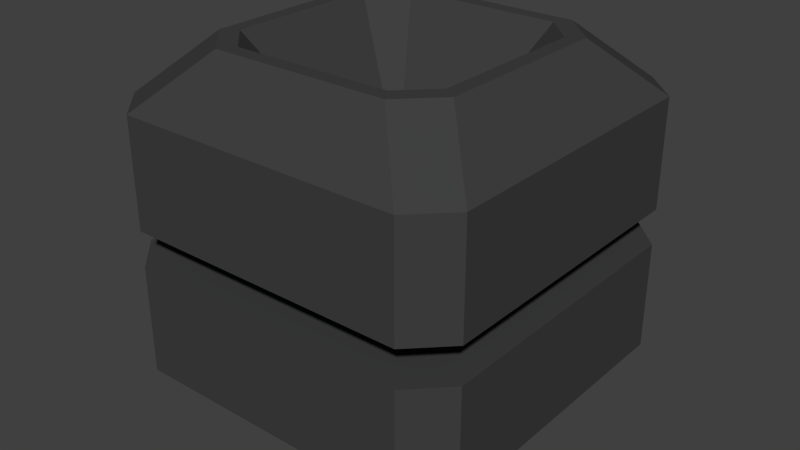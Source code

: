 # Source: doubleLaser.blend  (saved by Blender 2.75.0; exported with 4.5.12 LTS)
import bpy
from mathutils import Matrix  # noqa: F401  (used for matrix-valued properties, if any)

bpy.ops.wm.read_factory_settings(use_empty=True)
scene = bpy.context.scene
scene.name = 'Scene'

# ---- collections
col_collection_1 = bpy.data.collections.new('Collection 1'); scene.collection.children.link(col_collection_1)

# ---- materials (node trees are filled in below, after node groups)
mat_doublelasermain = bpy.data.materials.new('doubleLaserMain')
mat_doublelasermain.alpha_threshold = 0.0
mat_doublelasermain.use_transparent_shadow = False
mat_doublelasermain.diffuse_color = (0.05222, 0.05222, 0.05222, 1.0)
mat_doublelasermain.roughness = 0.5
mat_doublelasermain.line_color = (0.0, 0.0, 0.0, 1.0)
mat_doublelaserlights = bpy.data.materials.new('doubleLaserLights')
mat_doublelaserlights.alpha_threshold = 0.0
mat_doublelaserlights.use_transparent_shadow = False
mat_doublelaserlights.diffuse_color = (0.01331, 0.5495, 0.8, 1.0)
mat_doublelaserlights.roughness = 0.5

# ---- material node trees

# ---- world
world_world = bpy.data.worlds.new('World'); scene.world = world_world
world_world.color = (0.05088, 0.05088, 0.05088)
world_world.use_sun_shadow = False
world_world.sun_shadow_jitter_overblur = 0.0
world_world.cycles.sampling_method = 'MANUAL'
world_world.cycles.sample_map_resolution = 256

# ---- meshes
me_cube = bpy.data.meshes.new('Cube')
me_cube.from_pydata([(0.1162, -0.1209, 0.3016), (0.1227, -0.1144, 0.3016), (0.8038, -1.0, 0.6991), (1.0, -0.8038, 0.6991), (1.0, -0.8038, -0.7012), (0.8038, -1.0, -0.7012), (0.1234, -0.115, -0.3016), (0.1169, -0.1215, -0.3016), (0.1227, 0.114, 0.3016), (0.1158, 0.121, 0.3016), (1.0, 0.8023, 0.6991), (0.8023, 1.0, 0.6991), (0.1164, 0.1216, -0.3016), (0.1234, 0.1146, -0.3016), (0.8023, 1.0, -0.7012), (1.0, 0.8023, -0.7012), (-0.1191, -0.1107, 0.3016), (-0.1089, -0.1209, 0.3016), (-1.0, -0.7916, 0.6991), (-0.7916, -1.0, 0.6991), (-0.7916, -1.0, -0.7012), (-1.0, -0.7916, -0.7012), (-0.1096, -0.1215, -0.3016), (-0.1197, -0.1113, -0.3016), (-0.1095, 0.121, 0.3016), (-0.1191, 0.1114, 0.3016), (-0.7936, 1.0, 0.6991), (-1.0, 0.7936, 0.6991), (-0.1197, 0.112, -0.3016), (-0.1102, 0.1216, -0.3016), (-1.0, 0.7936, -0.7012), (-0.7936, 1.0, -0.7012), (0.6991, -0.5029, 1.0), (0.5029, -0.6991, 1.0), (0.505, -0.7012, -1.0), (0.7012, -0.505, -1.0), (0.5014, 0.6991, 1.0), (0.6991, 0.5014, 1.0), (0.7012, 0.5035, -1.0), (0.5035, 0.7012, -1.0), (-0.4907, -0.6991, 1.0), (-0.6991, -0.4907, 1.0), (-0.7012, -0.4928, -1.0), (-0.4928, -0.7012, -1.0), (-0.6991, 0.4928, 1.0), (-0.4928, 0.6991, 1.0), (-0.4948, 0.7012, -1.0), (-0.7012, 0.4948, -1.0), (0.8038, -1.0, 0.09939), (0.8038, -1.0, -0.09899), (1.0, -0.8038, -0.09899), (1.0, -0.8038, 0.09939), (1.0, 0.8023, 0.09939), (1.0, 0.8023, -0.09899), (0.8023, 1.0, -0.09899), (0.8023, 1.0, 0.09939), (-1.0, -0.7916, 0.09939), (-1.0, -0.7916, -0.09899), (-0.7916, -1.0, -0.09899), (-0.7916, -1.0, 0.09939), (-1.0, 0.7936, -0.09899), (-1.0, 0.7936, 0.09939), (-0.7936, 1.0, 0.09939), (-0.7936, 1.0, -0.09899), (0.6021, -0.7482, 0.09963), (0.6021, -0.7482, -0.099), (0.7489, -0.6014, -0.099), (0.7489, -0.6014, 0.09963), (0.7489, 0.6003, 0.09963), (0.7489, 0.6003, -0.099), (0.6009, 0.7483, -0.099), (0.6009, 0.7483, 0.09963), (-0.7476, -0.5923, 0.09963), (-0.7476, -0.5923, -0.099), (-0.5917, -0.7482, -0.099), (-0.5917, -0.7482, 0.09963), (-0.7476, 0.5938, -0.099), (-0.7476, 0.5938, 0.09963), (-0.5932, 0.7483, 0.09963), (-0.5932, 0.7483, -0.099), (0.6166, -0.4473, 1.0), (0.4475, -0.6163, 1.0), (0.4462, 0.6163, 1.0), (0.6166, 0.4459, 1.0), (-0.4361, -0.6163, 1.0), (-0.6161, -0.4363, 1.0), (-0.6161, 0.4382, 1.0), (-0.4379, 0.6163, 1.0), (0.4499, -0.619, -1.0), (0.6192, -0.4497, -1.0), (0.6192, 0.4483, -1.0), (0.4486, 0.619, -1.0), (-0.6187, -0.4387, -1.0), (-0.4385, -0.619, -1.0), (-0.4403, 0.619, -1.0), (-0.6187, 0.4405, -1.0)], [], [(52, 10, 3, 51), (48, 2, 19, 59), (39, 46, 31, 14), (15, 4, 35, 38), (11, 26, 45, 36), (54, 14, 31, 63), (5, 20, 43, 34), (56, 18, 27, 61), (12, 13, 6, 7, 22, 23, 28, 29), (21, 30, 47, 42), (33, 2, 3, 32), (5, 34, 35, 4), (49, 5, 4, 50), (37, 32, 3, 10), (11, 36, 37, 10), (39, 14, 15, 38), (53, 15, 14, 54), (8, 9, 24, 25, 16, 17, 0, 1), (41, 18, 19, 40), (21, 42, 43, 20), (57, 21, 20, 58), (33, 40, 19, 2), (27, 44, 45, 26), (47, 30, 31, 46), (61, 27, 26, 62), (41, 44, 27, 18), (80, 81, 33, 32), (88, 89, 35, 34), (82, 83, 37, 36), (90, 91, 39, 38), (83, 80, 32, 37), (89, 90, 38, 35), (84, 85, 41, 40), (92, 93, 43, 42), (81, 84, 40, 33), (93, 88, 34, 43), (86, 87, 45, 44), (94, 95, 47, 46), (85, 86, 44, 41), (87, 82, 36, 45), (91, 94, 46, 39), (95, 92, 42, 47), (30, 60, 63, 31), (50, 53, 69, 66), (18, 56, 59, 19), (51, 48, 64, 67), (10, 52, 55, 11), (48, 59, 75, 64), (2, 48, 51, 3), (53, 54, 70, 69), (21, 57, 60, 30), (58, 49, 65, 74), (11, 55, 62, 26), (55, 52, 68, 71), (5, 49, 58, 20), (54, 63, 79, 70), (15, 53, 50, 4), (57, 58, 74, 73), (76, 77, 78, 79), (72, 73, 74, 75), (68, 69, 70, 71), (64, 65, 66, 67), (73, 72, 77, 76), (71, 70, 79, 78), (65, 64, 75, 74), (69, 68, 67, 66), (49, 50, 66, 65), (63, 60, 76, 79), (52, 51, 67, 68), (60, 57, 73, 76), (61, 62, 78, 77), (56, 61, 77, 72), (59, 56, 72, 75), (62, 55, 71, 78), (24, 9, 82, 87), (16, 25, 86, 85), (25, 24, 87, 86), (0, 17, 84, 81), (17, 16, 85, 84), (8, 1, 80, 83), (9, 8, 83, 82), (1, 0, 81, 80), (28, 23, 92, 95), (12, 29, 94, 91), (29, 28, 95, 94), (22, 7, 88, 93), (23, 22, 93, 92), (6, 13, 90, 89), (13, 12, 91, 90), (7, 6, 89, 88)])
me_cube.polygons.foreach_set('material_index', [0, 0, 0, 0, 0, 0, 0, 0, 1, 0, 0, 0, 0, 0, 0, 0, 0, 1, 0, 0, 0, 0, 0, 0, 0, 0, 0, 0, 0, 0, 0, 0, 0, 0, 0, 0, 0, 0, 0, 0, 0, 0, 0, 0, 0, 0, 0, 0, 0, 0, 0, 0, 0, 0, 0, 0, 0, 0, 1, 1, 1, 1, 1, 1, 1, 1, 0, 0, 0, 0, 0, 0, 0, 0, 0, 0, 0, 0, 0, 0, 0, 0, 0, 0, 0, 0, 0, 0, 0, 0])
_uv = me_cube.uv_layers.new(name='UVMap')
_uv.uv.foreach_set('vector', [0.6746, 0.135, 0.6818, 0.06148, 0.9008, 0.06148, 0.8924, 0.1363, 0.06322, 0.1526, 0.06185, 0.08681, 0.2224, 0.0843, 0.2274, 0.1439, 0.7177, 0.6712, 0.7229, 0.5387, 0.7795, 0.4889, 0.773, 0.72, 0.7416, 0.7498, 0.5138, 0.7481, 0.5616, 0.6921, 0.6933, 0.6949, 0.3264, 0.7502, 0.09507, 0.7548, 0.1443, 0.6959, 0.2764, 0.6962, 0.649, 0.2505, 0.6402, 0.3227, 0.4488, 0.3087, 0.4499, 0.242, 0.4835, 0.718, 0.4797, 0.4885, 0.5378, 0.5371, 0.5372, 0.6687, 0.2486, 0.1423, 0.2522, 0.08323, 0.4217, 0.07366, 0.425, 0.1378, 0.64, 0.6143, 0.6393, 0.6152, 0.6184, 0.617, 0.6176, 0.6162, 0.6179, 0.5945, 0.6189, 0.5935, 0.6379, 0.5918, 0.6389, 0.5928, 0.5129, 0.4548, 0.7468, 0.4548, 0.6971, 0.5125, 0.5636, 0.5103, 0.2783, 0.5162, 0.3271, 0.4606, 0.3567, 0.4914, 0.302, 0.5401, 0.4835, 0.718, 0.5372, 0.6687, 0.5616, 0.6921, 0.5138, 0.7481, 0.9268, 0.2423, 0.9385, 0.3273, 0.8963, 0.3319, 0.8933, 0.2499, 0.2998, 0.6713, 0.302, 0.5401, 0.3567, 0.4914, 0.3567, 0.7192, 0.3264, 0.7502, 0.2764, 0.6962, 0.2998, 0.6713, 0.3567, 0.7192, 0.7177, 0.6712, 0.773, 0.72, 0.7416, 0.7498, 0.6933, 0.6949, 0.6754, 0.2498, 0.6761, 0.3248, 0.6402, 0.3227, 0.649, 0.2505, 0.2224, 0.6154, 0.2216, 0.6161, 0.2004, 0.6143, 0.1994, 0.6133, 0.2017, 0.5945, 0.2027, 0.5936, 0.2242, 0.5941, 0.2249, 0.5948, 0.1212, 0.5375, 0.06363, 0.4875, 0.0978, 0.4548, 0.1476, 0.5115, 0.5129, 0.4548, 0.5636, 0.5103, 0.5378, 0.5371, 0.4797, 0.4885, 0.2492, 0.2347, 0.2472, 0.2913, 0.2194, 0.2883, 0.2284, 0.2332, 0.2783, 0.5162, 0.1476, 0.5115, 0.0978, 0.4548, 0.3271, 0.4606, 0.06148, 0.7216, 0.1176, 0.6705, 0.1443, 0.6959, 0.09507, 0.7548, 0.6971, 0.5125, 0.7468, 0.4548, 0.7795, 0.4889, 0.7229, 0.5387, 0.425, 0.1378, 0.4217, 0.07366, 0.4543, 0.07274, 0.4495, 0.1383, 0.1212, 0.5375, 0.1176, 0.6705, 0.06148, 0.7216, 0.06363, 0.4875, 0.2913, 0.5467, 0.2713, 0.5267, 0.2783, 0.5162, 0.302, 0.5401, 0.548, 0.6618, 0.5681, 0.6818, 0.5616, 0.6921, 0.5372, 0.6687, 0.2694, 0.6853, 0.2898, 0.6648, 0.2998, 0.6713, 0.2764, 0.6962, 0.6869, 0.6846, 0.7073, 0.6642, 0.7177, 0.6712, 0.6933, 0.6949, 0.2898, 0.6648, 0.2913, 0.5467, 0.302, 0.5401, 0.2998, 0.6713, 0.5681, 0.6818, 0.6869, 0.6846, 0.6933, 0.6949, 0.5616, 0.6921, 0.1541, 0.5221, 0.1317, 0.5445, 0.1212, 0.5375, 0.1476, 0.5115, 0.5704, 0.5211, 0.548, 0.5436, 0.5378, 0.5371, 0.5636, 0.5103, 0.2713, 0.5267, 0.1541, 0.5221, 0.1476, 0.5115, 0.2783, 0.5162, 0.548, 0.5436, 0.548, 0.6618, 0.5372, 0.6687, 0.5378, 0.5371, 0.1288, 0.6635, 0.1508, 0.6855, 0.1443, 0.6959, 0.1176, 0.6705, 0.7123, 0.5452, 0.6902, 0.5233, 0.6971, 0.5125, 0.7229, 0.5387, 0.1317, 0.5445, 0.1288, 0.6635, 0.1176, 0.6705, 0.1212, 0.5375, 0.1508, 0.6855, 0.2694, 0.6853, 0.2764, 0.6962, 0.1443, 0.6959, 0.7073, 0.6642, 0.7123, 0.5452, 0.7229, 0.5387, 0.7177, 0.6712, 0.6902, 0.5233, 0.5704, 0.5211, 0.5636, 0.5103, 0.6971, 0.5125, 0.4159, 0.3061, 0.4251, 0.2422, 0.4499, 0.242, 0.4488, 0.3087, 0.8933, 0.2499, 0.6754, 0.2498, 0.6837, 0.2102, 0.8793, 0.2086, 0.2522, 0.08323, 0.2486, 0.1423, 0.2274, 0.1439, 0.2224, 0.0843, 0.8924, 0.1363, 0.9258, 0.1432, 0.9083, 0.1825, 0.8778, 0.178, 0.6818, 0.06148, 0.6746, 0.135, 0.6487, 0.1341, 0.6462, 0.06183, 0.06322, 0.1526, 0.2274, 0.1439, 0.2233, 0.1745, 0.08719, 0.1798, 0.9363, 0.06636, 0.9258, 0.1432, 0.8924, 0.1363, 0.9008, 0.06148, 0.6754, 0.2498, 0.649, 0.2505, 0.6454, 0.2064, 0.6837, 0.2102, 0.2472, 0.2913, 0.2492, 0.2347, 0.4251, 0.2422, 0.4159, 0.3061, 0.2284, 0.2332, 0.06333, 0.2237, 0.08703, 0.1966, 0.2245, 0.2023, 0.6462, 0.06183, 0.6487, 0.1341, 0.4495, 0.1383, 0.4543, 0.07274, 0.6487, 0.1341, 0.6746, 0.135, 0.682, 0.1747, 0.6446, 0.1773, 0.06148, 0.2833, 0.06333, 0.2237, 0.2284, 0.2332, 0.2194, 0.2883, 0.649, 0.2505, 0.4499, 0.242, 0.458, 0.2063, 0.6454, 0.2064, 0.6761, 0.3248, 0.6754, 0.2498, 0.8933, 0.2499, 0.8963, 0.3319, 0.2492, 0.2347, 0.2284, 0.2332, 0.2245, 0.2023, 0.2567, 0.202, 0.4221, 0.2025, 0.4214, 0.1767, 0.4567, 0.1742, 0.458, 0.2063, 0.2558, 0.1755, 0.2567, 0.202, 0.2245, 0.2023, 0.2233, 0.1745, 0.682, 0.1747, 0.6837, 0.2102, 0.6454, 0.2064, 0.6446, 0.1773, 0.9083, 0.1825, 0.9081, 0.2044, 0.8793, 0.2086, 0.8778, 0.178, 0.2567, 0.202, 0.2558, 0.1755, 0.4214, 0.1767, 0.4221, 0.2025, 0.6446, 0.1773, 0.6454, 0.2064, 0.458, 0.2063, 0.4567, 0.1742, 0.08703, 0.1966, 0.08719, 0.1798, 0.2233, 0.1745, 0.2245, 0.2023, 0.6837, 0.2102, 0.682, 0.1747, 0.8778, 0.178, 0.8793, 0.2086, 0.9268, 0.2423, 0.8933, 0.2499, 0.8793, 0.2086, 0.9081, 0.2044, 0.4499, 0.242, 0.4251, 0.2422, 0.4221, 0.2025, 0.458, 0.2063, 0.6746, 0.135, 0.8924, 0.1363, 0.8778, 0.178, 0.682, 0.1747, 0.4251, 0.2422, 0.2492, 0.2347, 0.2567, 0.202, 0.4221, 0.2025, 0.425, 0.1378, 0.4495, 0.1383, 0.4567, 0.1742, 0.4214, 0.1767, 0.2486, 0.1423, 0.425, 0.1378, 0.4214, 0.1767, 0.2558, 0.1755, 0.2274, 0.1439, 0.2486, 0.1423, 0.2558, 0.1755, 0.2233, 0.1745, 0.4495, 0.1383, 0.6487, 0.1341, 0.6446, 0.1773, 0.4567, 0.1742, 0.2004, 0.6143, 0.2216, 0.6161, 0.2694, 0.6853, 0.1508, 0.6855, 0.2017, 0.5945, 0.1994, 0.6133, 0.1288, 0.6635, 0.1317, 0.5445, 0.1994, 0.6133, 0.2004, 0.6143, 0.1508, 0.6855, 0.1288, 0.6635, 0.2242, 0.5941, 0.2027, 0.5936, 0.1541, 0.5221, 0.2713, 0.5267, 0.2027, 0.5936, 0.2017, 0.5945, 0.1317, 0.5445, 0.1541, 0.5221, 0.2224, 0.6154, 0.2249, 0.5948, 0.2913, 0.5467, 0.2898, 0.6648, 0.2216, 0.6161, 0.2224, 0.6154, 0.2898, 0.6648, 0.2694, 0.6853, 0.2249, 0.5948, 0.2242, 0.5941, 0.2713, 0.5267, 0.2913, 0.5467, 0.6379, 0.5918, 0.6189, 0.5935, 0.5704, 0.5211, 0.6902, 0.5233, 0.64, 0.6143, 0.6389, 0.5928, 0.7123, 0.5452, 0.7073, 0.6642, 0.6389, 0.5928, 0.6379, 0.5918, 0.6902, 0.5233, 0.7123, 0.5452, 0.6179, 0.5945, 0.6176, 0.6162, 0.548, 0.6618, 0.548, 0.5436, 0.6189, 0.5935, 0.6179, 0.5945, 0.548, 0.5436, 0.5704, 0.5211, 0.6184, 0.617, 0.6393, 0.6152, 0.6869, 0.6846, 0.5681, 0.6818, 0.6393, 0.6152, 0.64, 0.6143, 0.7073, 0.6642, 0.6869, 0.6846, 0.6176, 0.6162, 0.6184, 0.617, 0.5681, 0.6818, 0.548, 0.6618])
me_cube.materials.append(mat_doublelasermain)
me_cube.materials.append(mat_doublelaserlights)
me_cube.use_remesh_preserve_volume = False
me_cube.use_remesh_preserve_attributes = False
me_cube.use_mirror_vertex_groups = False
me_cube.update()

# ---- objects
ob_cube = bpy.data.objects.new('Cube', me_cube)

# ---- transforms, parenting, visibility, modifiers, constraints
ob_cube.location = (0.0, 0.0, 0.0)
ob_cube.lock_rotations_4d = False
ob_cube.empty_display_type = 'ARROWS'
ob_cube.lineart.crease_threshold = 0.0

# ---- collection membership
col_collection_1.objects.link(ob_cube)

# ---- scene / render settings (as saved in the file)
scene.frame_start = 1; scene.frame_end = 250; scene.frame_set(1)
scene.render.engine = 'BLENDER_EEVEE_NEXT'
scene.render.resolution_percentage = 50
scene.render.dither_intensity = 0.0
scene.cycles.use_denoising = False
scene.cycles.samples = 10
scene.cycles.sampling_pattern = 'TABULATED_SOBOL'
scene.cycles.light_sampling_threshold = 0.0
scene.cycles.use_adaptive_sampling = False
scene.cycles.use_light_tree = False
scene.cycles.blur_glossy = 0.0
scene.cycles.pixel_filter_type = 'GAUSSIAN'
scene.cycles.sample_clamp_indirect = 0.0
scene.view_settings.view_transform = 'Standard'
bpy.context.view_layer.update()

# ---- added for rendering (the .blend has no active camera and no usable light): camera, sun
cam_auto = bpy.data.cameras.new('AutoCamera')
cam_auto.lens = 50.0
cam_auto.sensor_width = 36.0
cam_auto.clip_end = 1000.0
ob_auto_camera = bpy.data.objects.new('AutoCamera', cam_auto)
scene.collection.objects.link(ob_auto_camera)
ob_auto_camera.location = (3.20507, -3.84609, 2.56406)
ob_auto_camera.rotation_euler = (1.09748, -7.21219e-08, 0.694738)
scene.camera = ob_auto_camera
light_auto_sun = bpy.data.lights.new('AutoSun', 'SUN')
light_auto_sun.energy = 3.0
light_auto_sun.angle = 0.0523599
ob_auto_sun = bpy.data.objects.new('AutoSun', light_auto_sun)
scene.collection.objects.link(ob_auto_sun)
ob_auto_sun.rotation_euler = (0.872665, 0.174533, 0.523599)
bpy.context.view_layer.update()

